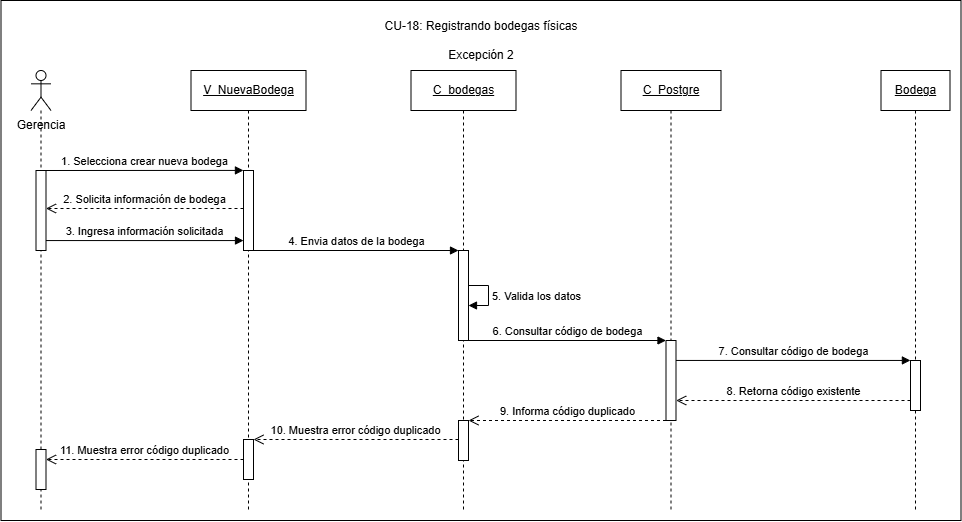

The diagram above was exported from draw.io. Its source (the exported page's mxGraphModel, read from the mxfile embedded in the PNG):
<mxGraphModel dx="1564" dy="883" grid="1" gridSize="10" guides="1" tooltips="1" connect="1" arrows="1" fold="1" page="1" pageScale="1" pageWidth="827" pageHeight="1169" math="0" shadow="0">
  <root>
    <mxCell id="0" />
    <mxCell id="1" parent="0" />
    <mxCell id="-41LOUvsHRM4tNgVEBez-1" parent="1" style="rounded=0;whiteSpace=wrap;html=1;" value="" vertex="1">
      <mxGeometry height="520" width="960" x="280" y="200" as="geometry" />
    </mxCell>
    <mxCell id="miIVsbDLgRaxlKU9KJyo-1" parent="1" style="text;html=1;whiteSpace=wrap;strokeColor=none;fillColor=none;align=center;verticalAlign=middle;rounded=0;" value="Gerencia" vertex="1">
      <mxGeometry height="30" width="80" x="280" y="310" as="geometry" />
    </mxCell>
    <mxCell id="miIVsbDLgRaxlKU9KJyo-2" parent="1" style="shape=umlLifeline;perimeter=lifelinePerimeter;whiteSpace=wrap;html=1;container=1;dropTarget=0;collapsible=0;recursiveResize=0;outlineConnect=0;portConstraint=eastwest;participant=umlActor;" value="" vertex="1">
      <mxGeometry height="440" width="20" x="310" y="270" as="geometry" />
    </mxCell>
    <mxCell id="miIVsbDLgRaxlKU9KJyo-3" parent="miIVsbDLgRaxlKU9KJyo-2" style="html=1;points=[[0,0,0,0,5],[0,1,0,0,-5],[1,0,0,0,5],[1,1,0,0,-5]];perimeter=orthogonalPerimeter;outlineConnect=0;targetShapes=umlLifeline;portConstraint=eastwest;" value="" vertex="1">
      <mxGeometry height="80" width="10" x="5" y="100" as="geometry" />
    </mxCell>
    <mxCell id="miIVsbDLgRaxlKU9KJyo-4" parent="miIVsbDLgRaxlKU9KJyo-2" style="html=1;points=[[0,0,0,0,5],[0,1,0,0,-5],[1,0,0,0,5],[1,1,0,0,-5]];perimeter=orthogonalPerimeter;outlineConnect=0;targetShapes=umlLifeline;portConstraint=eastwest;" value="" vertex="1">
      <mxGeometry height="40" width="10" x="5" y="379" as="geometry" />
    </mxCell>
    <mxCell id="miIVsbDLgRaxlKU9KJyo-5" parent="1" style="shape=umlLifeline;perimeter=lifelinePerimeter;whiteSpace=wrap;html=1;container=1;dropTarget=0;collapsible=0;recursiveResize=0;outlineConnect=0;portConstraint=eastwest;" value="&lt;u&gt;V_NuevaBodega&lt;/u&gt;" vertex="1">
      <mxGeometry height="440" width="115" x="470" y="270" as="geometry" />
    </mxCell>
    <mxCell id="miIVsbDLgRaxlKU9KJyo-6" parent="miIVsbDLgRaxlKU9KJyo-5" style="html=1;points=[[0,0,0,0,5],[0,1,0,0,-5],[1,0,0,0,5],[1,1,0,0,-5]];perimeter=orthogonalPerimeter;outlineConnect=0;targetShapes=umlLifeline;portConstraint=eastwest;" value="" vertex="1">
      <mxGeometry height="80" width="10" x="52.5" y="100" as="geometry" />
    </mxCell>
    <mxCell id="miIVsbDLgRaxlKU9KJyo-7" parent="miIVsbDLgRaxlKU9KJyo-5" style="html=1;points=[[0,0,0,0,5],[0,1,0,0,-5],[1,0,0,0,5],[1,1,0,0,-5]];perimeter=orthogonalPerimeter;outlineConnect=0;targetShapes=umlLifeline;portConstraint=eastwest;" value="" vertex="1">
      <mxGeometry height="40" width="10" x="52.5" y="369" as="geometry" />
    </mxCell>
    <mxCell id="miIVsbDLgRaxlKU9KJyo-8" parent="1" style="shape=umlLifeline;perimeter=lifelinePerimeter;whiteSpace=wrap;html=1;container=1;dropTarget=0;collapsible=0;recursiveResize=0;outlineConnect=0;portConstraint=eastwest;" value="&lt;u&gt;C_bodegas&lt;/u&gt;" vertex="1">
      <mxGeometry height="440" width="105" x="690" y="270" as="geometry" />
    </mxCell>
    <mxCell id="miIVsbDLgRaxlKU9KJyo-9" parent="miIVsbDLgRaxlKU9KJyo-8" style="html=1;points=[[0,0,0,0,5],[0,1,0,0,-5],[1,0,0,0,5],[1,1,0,0,-5]];perimeter=orthogonalPerimeter;outlineConnect=0;targetShapes=umlLifeline;portConstraint=eastwest;" value="" vertex="1">
      <mxGeometry height="90" width="10" x="47.5" y="180" as="geometry" />
    </mxCell>
    <mxCell id="miIVsbDLgRaxlKU9KJyo-10" edge="1" parent="miIVsbDLgRaxlKU9KJyo-8" source="miIVsbDLgRaxlKU9KJyo-9" style="html=1;align=left;spacingLeft=2;endArrow=block;rounded=0;edgeStyle=orthogonalEdgeStyle;curved=0;rounded=0;" target="miIVsbDLgRaxlKU9KJyo-9" value="5. Valida los datos">
      <mxGeometry relative="1" as="geometry">
        <Array as="points" />
        <mxPoint x="90" y="200" as="sourcePoint" />
        <mxPoint x="117.5" y="230" as="targetPoint" />
      </mxGeometry>
    </mxCell>
    <mxCell id="miIVsbDLgRaxlKU9KJyo-11" parent="miIVsbDLgRaxlKU9KJyo-8" style="html=1;points=[[0,0,0,0,5],[0,1,0,0,-5],[1,0,0,0,5],[1,1,0,0,-5]];perimeter=orthogonalPerimeter;outlineConnect=0;targetShapes=umlLifeline;portConstraint=eastwest;" value="" vertex="1">
      <mxGeometry height="40" width="10" x="47.5" y="350" as="geometry" />
    </mxCell>
    <mxCell id="miIVsbDLgRaxlKU9KJyo-12" parent="1" style="shape=umlLifeline;perimeter=lifelinePerimeter;whiteSpace=wrap;html=1;container=1;dropTarget=0;collapsible=0;recursiveResize=0;outlineConnect=0;portConstraint=eastwest;" value="&lt;u&gt;C_Postgre&lt;/u&gt;" vertex="1">
      <mxGeometry height="440" width="100" x="900" y="270" as="geometry" />
    </mxCell>
    <mxCell id="miIVsbDLgRaxlKU9KJyo-13" parent="miIVsbDLgRaxlKU9KJyo-12" style="html=1;points=[[0,0,0,0,5],[0,1,0,0,-5],[1,0,0,0,5],[1,1,0,0,-5]];perimeter=orthogonalPerimeter;outlineConnect=0;targetShapes=umlLifeline;portConstraint=eastwest;" value="" vertex="1">
      <mxGeometry height="80" width="10" x="45" y="270" as="geometry" />
    </mxCell>
    <mxCell id="miIVsbDLgRaxlKU9KJyo-14" parent="1" style="shape=umlLifeline;perimeter=lifelinePerimeter;whiteSpace=wrap;html=1;container=1;dropTarget=0;collapsible=0;recursiveResize=0;outlineConnect=0;portConstraint=eastwest;" value="&lt;u&gt;Bodega&lt;/u&gt;" vertex="1">
      <mxGeometry height="440" width="69" x="1160" y="270" as="geometry" />
    </mxCell>
    <mxCell id="miIVsbDLgRaxlKU9KJyo-15" parent="miIVsbDLgRaxlKU9KJyo-14" style="html=1;points=[[0,0,0,0,5],[0,1,0,0,-5],[1,0,0,0,5],[1,1,0,0,-5]];perimeter=orthogonalPerimeter;outlineConnect=0;targetShapes=umlLifeline;portConstraint=eastwest;" value="" vertex="1">
      <mxGeometry height="50" width="10" x="29.5" y="290" as="geometry" />
    </mxCell>
    <mxCell id="miIVsbDLgRaxlKU9KJyo-16" edge="1" parent="1" source="miIVsbDLgRaxlKU9KJyo-3" style="html=1;verticalAlign=bottom;endArrow=block;curved=0;rounded=0;entryX=-0.006;entryY=-0.001;entryDx=0;entryDy=0;entryPerimeter=0;" target="miIVsbDLgRaxlKU9KJyo-6" value="1. Selecciona crear nueva bodega">
      <mxGeometry relative="1" as="geometry">
        <mxPoint x="330" y="370" as="sourcePoint" />
        <mxPoint x="590" y="370" as="targetPoint" />
      </mxGeometry>
    </mxCell>
    <mxCell id="miIVsbDLgRaxlKU9KJyo-17" edge="1" parent="1" style="html=1;verticalAlign=bottom;endArrow=open;dashed=1;endSize=8;curved=0;rounded=0;" value="2. Solicita información de bodega">
      <mxGeometry relative="1" as="geometry">
        <Array as="points">
          <mxPoint x="440" y="408" />
        </Array>
        <mxPoint x="522.5" y="408" as="sourcePoint" />
        <mxPoint x="325" y="408" as="targetPoint" />
      </mxGeometry>
    </mxCell>
    <mxCell id="miIVsbDLgRaxlKU9KJyo-18" edge="1" parent="1" style="html=1;verticalAlign=bottom;endArrow=block;curved=0;rounded=0;exitX=0.998;exitY=0.858;exitDx=0;exitDy=0;exitPerimeter=0;" target="miIVsbDLgRaxlKU9KJyo-6" value="3. Ingresa información solicitada">
      <mxGeometry relative="1" as="geometry">
        <mxPoint x="324.98" y="440.05999999999995" as="sourcePoint" />
        <mxPoint x="520" y="440" as="targetPoint" />
      </mxGeometry>
    </mxCell>
    <mxCell id="miIVsbDLgRaxlKU9KJyo-19" edge="1" parent="1" source="miIVsbDLgRaxlKU9KJyo-6" style="html=1;verticalAlign=bottom;endArrow=block;curved=0;rounded=0;" target="miIVsbDLgRaxlKU9KJyo-9" value="4. Envia datos de la bodega">
      <mxGeometry relative="1" as="geometry">
        <Array as="points" />
        <mxPoint x="540" y="450" as="sourcePoint" />
        <mxPoint x="660" y="460" as="targetPoint" />
      </mxGeometry>
    </mxCell>
    <mxCell id="miIVsbDLgRaxlKU9KJyo-20" edge="1" parent="1" source="miIVsbDLgRaxlKU9KJyo-9" style="html=1;verticalAlign=bottom;endArrow=block;curved=0;rounded=0;" target="miIVsbDLgRaxlKU9KJyo-13" value="6. Consultar código de bodega">
      <mxGeometry relative="1" as="geometry">
        <Array as="points" />
        <mxPoint x="760" y="539.8600000000001" as="sourcePoint" />
        <mxPoint x="910" y="539.8600000000001" as="targetPoint" />
      </mxGeometry>
    </mxCell>
    <mxCell id="miIVsbDLgRaxlKU9KJyo-21" edge="1" parent="1" source="miIVsbDLgRaxlKU9KJyo-13" style="html=1;verticalAlign=bottom;endArrow=block;curved=0;rounded=0;entryX=-0.01;entryY=-0.001;entryDx=0;entryDy=0;entryPerimeter=0;" target="miIVsbDLgRaxlKU9KJyo-15" value="7. Consultar código de bodega">
      <mxGeometry relative="1" as="geometry">
        <Array as="points" />
        <mxPoint x="963" y="560" as="sourcePoint" />
        <mxPoint x="1150" y="560" as="targetPoint" />
      </mxGeometry>
    </mxCell>
    <mxCell id="miIVsbDLgRaxlKU9KJyo-22" edge="1" parent="1" source="miIVsbDLgRaxlKU9KJyo-15" style="html=1;verticalAlign=bottom;endArrow=open;dashed=1;endSize=8;curved=0;rounded=0;entryX=1.02;entryY=0.75;entryDx=0;entryDy=0;entryPerimeter=0;" target="miIVsbDLgRaxlKU9KJyo-13" value="8. Retorna código existente">
      <mxGeometry relative="1" as="geometry">
        <Array as="points" />
        <mxPoint x="1189.5" y="600" as="sourcePoint" />
        <mxPoint x="955.0000000000002" y="600" as="targetPoint" />
      </mxGeometry>
    </mxCell>
    <mxCell id="miIVsbDLgRaxlKU9KJyo-23" edge="1" parent="1" source="miIVsbDLgRaxlKU9KJyo-13" style="html=1;verticalAlign=bottom;endArrow=open;dashed=1;endSize=8;curved=0;rounded=0;" target="miIVsbDLgRaxlKU9KJyo-11" value="9. Informa código duplicado">
      <mxGeometry relative="1" as="geometry">
        <Array as="points" />
        <mxPoint x="900" y="630" as="sourcePoint" />
        <mxPoint x="770" y="630" as="targetPoint" />
      </mxGeometry>
    </mxCell>
    <mxCell id="miIVsbDLgRaxlKU9KJyo-24" edge="1" parent="1" style="html=1;verticalAlign=bottom;endArrow=open;dashed=1;endSize=8;curved=0;rounded=0;" target="miIVsbDLgRaxlKU9KJyo-7" value="10. Muestra error código duplicado">
      <mxGeometry relative="1" as="geometry">
        <Array as="points" />
        <mxPoint x="737.5" y="639" as="sourcePoint" />
        <mxPoint x="560" y="639" as="targetPoint" />
      </mxGeometry>
    </mxCell>
    <mxCell id="miIVsbDLgRaxlKU9KJyo-25" edge="1" parent="1" source="miIVsbDLgRaxlKU9KJyo-7" style="html=1;verticalAlign=bottom;endArrow=open;dashed=1;endSize=8;curved=0;rounded=0;" target="miIVsbDLgRaxlKU9KJyo-4" value="11. Muestra error código duplicado">
      <mxGeometry relative="1" as="geometry">
        <Array as="points" />
        <mxPoint x="515" y="659" as="sourcePoint" />
        <mxPoint x="360" y="659" as="targetPoint" />
      </mxGeometry>
    </mxCell>
    <mxCell id="gONZDQ1U47eR9Nn8p7A6-1" parent="1" style="text;html=1;whiteSpace=wrap;strokeColor=none;fillColor=none;align=center;verticalAlign=middle;rounded=0;" value="CU-18: Registrando bodegas físicas&lt;div&gt;&lt;br&gt;&lt;/div&gt;&lt;div&gt;Excepción 2&lt;/div&gt;" vertex="1">
      <mxGeometry height="60" width="260" x="630" y="210" as="geometry" />
    </mxCell>
  </root>
</mxGraphModel>